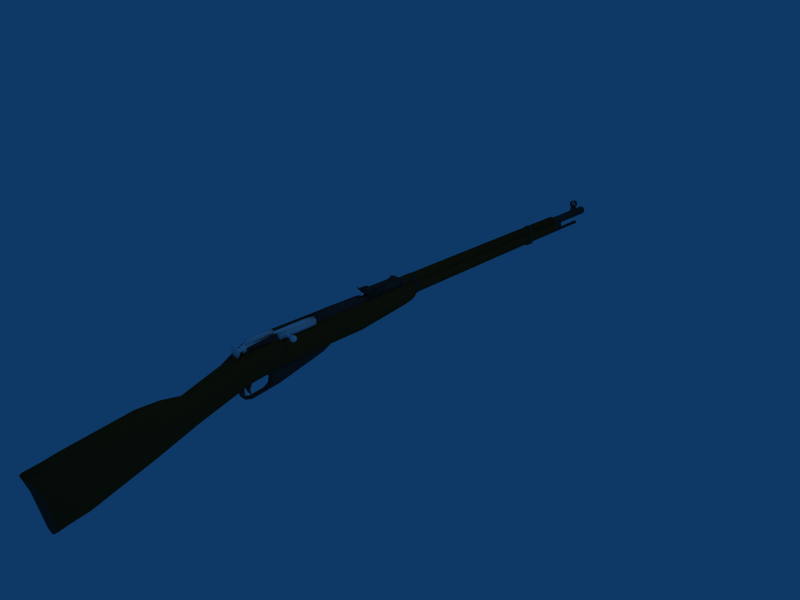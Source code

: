# Source: mosin9130.blend  (saved by Blender 2.49.2; exported with 4.5.12 LTS)
import bpy
from mathutils import Matrix  # noqa: F401  (used for matrix-valued properties, if any)

bpy.ops.wm.read_factory_settings(use_empty=True)
scene = bpy.context.scene
scene.name = 'Scene'

# ---- collections
col_collection_1 = bpy.data.collections.new('Collection 1'); scene.collection.children.link(col_collection_1)

# ---- materials (node trees are filled in below, after node groups)
mat_material = bpy.data.materials.new('Material')
mat_material.alpha_threshold = 0.0
mat_material.roughness = 0.5
mat_material.line_color = (0.0, 0.0, 0.0, 1.0)
mat_material_001 = bpy.data.materials.new('Material.001')
mat_material_001.alpha_threshold = 0.0
mat_material_001.diffuse_color = (0.2117, 0.2048, 0.2048, 1.0)
mat_material_001.roughness = 0.5
mat_material_001.line_color = (0.0, 0.0, 0.0, 1.0)
mat_material_002 = bpy.data.materials.new('Material.002')
mat_material_002.alpha_threshold = 0.0
mat_material_002.diffuse_color = (0.9561, 0.9561, 0.9561, 1.0)
mat_material_002.roughness = 0.5
mat_material_002.line_color = (0.0, 0.0, 0.0, 1.0)
mat_material_003 = bpy.data.materials.new('Material.003')
mat_material_003.alpha_threshold = 0.0
mat_material_003.diffuse_color = (0.3262, 0.1993, 0.08733, 1.0)
mat_material_003.roughness = 0.5
mat_material_003.line_color = (0.0, 0.0, 0.0, 1.0)

# ---- material node trees

# ---- world
world_world = bpy.data.worlds.new('World'); scene.world = world_world
world_world.color = (0.05656, 0.2208, 0.4)
world_world.use_sun_shadow = False
world_world.sun_shadow_jitter_overblur = 0.0
world_world.cycles.sampling_method = 'MANUAL'
world_world.cycles.sample_map_resolution = 256

# ---- cameras
cam_camera = bpy.data.cameras.new('Camera')
cam_camera.passepartout_alpha = 0.2
cam_camera.clip_end = 100.0
cam_camera.lens = 35.0
cam_camera.ortho_scale = 7.314
cam_camera.show_passepartout = False
cam_camera.show_safe_areas = True
cam_camera.dof.focus_distance = 0.0
cam_camera.dof.aperture_fstop = 128.0

# ---- lights
light_spot = bpy.data.lights.new('Spot', 'POINT')
light_spot.transmission_factor = 0.0
light_spot.cutoff_distance = 30.0
light_spot.energy = 100.0
light_spot.shadow_buffer_clip_start = 1.001
light_spot.shadow_soft_size = 1.0
light_spot.shadow_maximum_resolution = 0.006
light_spot.use_absolute_resolution = True
light_spot.cycles.use_multiple_importance_sampling = False

# ---- meshes
me_cube = bpy.data.meshes.new('Cube')
me_cube.from_pydata([(-0.07252, -4.568, 0.1425), (-0.07252, -4.425, -0.679), (-0.07252, -4.866, -0.7456), (-0.07252, -5.0, 0.06529), (0.07252, -4.568, 0.1425), (0.07252, -4.425, -0.679), (0.07252, -4.866, -0.7456), (0.07252, -5.0, 0.06529), (0.1166, -4.949, 0.05491), (0.1166, -4.816, -0.7088), (0.1166, -4.425, -0.6254), (0.1166, -4.568, 0.0978), (-0.1166, -4.949, 0.05491), (-0.1166, -4.816, -0.7088), (-0.1166, -4.425, -0.6254), (-0.1166, -4.568, 0.0978), (-0.1036, -4.931, -0.2076), (0.1036, -4.931, -0.2076), (0.1666, -4.88, -0.2039), (0.1666, -4.525, -0.1192), (-0.1666, -4.88, -0.2039), (-0.1666, -4.525, -0.1192), (-0.1036, -4.896, -0.4799), (0.1036, -4.896, -0.4799), (0.1666, -4.845, -0.4564), (0.1666, -4.465, -0.4229), (-0.1666, -4.845, -0.4564), (-0.1666, -4.465, -0.4229), (-0.1666, -3.595, -0.2029), (0.1666, -3.595, -0.2029), (-0.1666, -3.639, 0.04468), (0.1666, -3.639, 0.04468), (-0.1166, -3.67, 0.2216), (-0.1166, -3.566, -0.368), (0.1166, -3.67, 0.2216), (0.1166, -3.566, -0.368), (0.07252, -3.569, -0.4111), (0.07252, -3.668, 0.2574), (-0.07252, -3.569, -0.4111), (-0.07252, -3.668, 0.2574), (-0.06527, -3.062, 0.1785), (-0.06527, -2.964, -0.1961), (0.06527, -3.062, 0.1785), (0.06527, -2.964, -0.1961), (0.105, -2.961, -0.172), (0.105, -3.065, 0.1584), (-0.105, -2.961, -0.172), (-0.105, -3.065, 0.1584), (0.1499, -3.034, 0.05928), (-0.1499, -3.034, 0.05928), (0.1499, -2.99, -0.07947), (-0.1499, -2.99, -0.07947), (-0.06868, -3.248, -0.2972), (0.06868, -3.248, -0.2972), (0.06868, -3.351, 0.2432), (-0.06868, -3.351, 0.2432), (0.1104, -3.354, 0.2156), (0.1104, -3.245, -0.2641), (-0.1104, -3.354, 0.2156), (-0.1104, -3.245, -0.2641), (0.1578, -3.318, 0.05242), (-0.1578, -3.318, 0.05242), (0.1578, -3.275, -0.1375), (-0.1578, -3.275, -0.1375), (-0.1499, -2.411, 0.0952), (0.1499, -2.411, 0.0952), (-0.1499, -2.455, 0.2399), (0.1499, -2.455, 0.2399), (-0.105, -2.486, 0.3433), (-0.105, -2.382, -0.001292), (0.105, -2.486, 0.3433), (0.105, -2.382, -0.001292), (0.06527, -2.385, -0.02646), (0.06527, -2.483, 0.3643), (-0.06527, -2.385, -0.02646), (-0.06527, -2.483, 0.3643), (-0.06527, -2.216, 0.4507), (-0.06527, -2.197, 0.02166), (0.06527, -2.216, 0.4507), (0.06527, -2.197, 0.02166), (0.105, -2.189, 0.0499), (0.105, -2.222, 0.4909), (-0.105, -2.189, 0.0499), (-0.105, -2.222, 0.4909), (0.1499, -2.212, 0.3441), (-0.1499, -2.212, 0.3441), (0.1499, -2.198, 0.1676), (-0.1499, -2.198, 0.1676), (-0.1499, -1.75, 0.2052), (0.1499, -1.75, 0.2052), (-0.1499, -1.764, 0.3649), (0.1499, -1.764, 0.3649), (-0.105, -1.774, 0.4997), (-0.105, -1.741, 0.09874), (0.105, -1.774, 0.4997), (0.105, -1.741, 0.09874), (0.06527, -1.749, 0.07319), (0.06527, -1.768, 0.5003), (-0.06527, -1.749, 0.07319), (-0.06527, -1.768, 0.5003), (-0.06527, -1.745, 0.4996), (-0.06527, -1.726, 0.07415), (0.06527, -1.745, 0.4563), (0.06527, -1.726, 0.07415), (0.105, -1.718, 0.0997), (0.105, -1.752, 0.4351), (-0.105, -1.718, 0.0997), (-0.105, -1.752, 0.4965), (0.1499, -1.742, 0.3659), (-0.1499, -1.742, 0.3659), (0.1499, -1.728, 0.2062), (-0.1499, -1.728, 0.2062), (-0.1499, -1.099, 0.22), (0.1499, -1.099, 0.22), (-0.1499, -1.113, 0.3755), (0.1499, -1.113, 0.3755), (-0.105, -1.123, 0.5042), (-0.105, -1.09, 0.1164), (0.105, -1.123, 0.4428), (0.105, -1.09, 0.1164), (0.06527, -1.098, 0.09151), (0.06527, -1.117, 0.4635), (-0.06527, -1.098, 0.09151), (-0.06527, -1.117, 0.5068), (-0.06527, -1.1, 0.5053), (-0.06527, -1.081, 0.09226), (0.06527, -1.1, 0.5053), (0.06527, -1.081, 0.09226), (0.105, -1.073, 0.1171), (0.105, -1.106, 0.5053), (-0.105, -1.073, 0.1171), (-0.105, -1.106, 0.5053), (0.1499, -1.096, 0.3762), (-0.1499, -1.096, 0.3762), (0.1499, -1.082, 0.2208), (-0.1499, -1.082, 0.2208), (-0.1499, -0.3705, 0.2207), (0.1499, -0.3705, 0.2207), (-0.1499, -0.3844, 0.3762), (0.1499, -0.3844, 0.3762), (-0.105, -0.3944, 0.5053), (-0.105, -0.3612, 0.1171), (0.105, -0.3944, 0.5053), (0.105, -0.3612, 0.1171), (0.06527, -0.3691, 0.09223), (0.06527, -0.3878, 0.5052), (-0.06527, -0.3691, 0.09223), (-0.06527, -0.3878, 0.5052), (-0.06527, 0.4445, 0.503), (-0.06527, 0.4633, 0.2015), (0.06527, 0.4445, 0.503), (0.06527, 0.4633, 0.2015), (0.105, 0.4712, 0.2197), (0.105, 0.4379, 0.4879), (-0.105, 0.4712, 0.2197), (-0.105, 0.4379, 0.4879), (0.1499, 0.4479, 0.4088), (-0.1499, 0.4479, 0.4088), (0.1499, 0.4619, 0.2954), (-0.1499, 0.4619, 0.2954), (-0.1499, 0.581, 0.3129), (0.1499, 0.581, 0.3129), (-0.1499, 0.567, 0.4175), (0.1499, 0.567, 0.4175), (-0.105, 0.5571, 0.4904), (-0.105, 0.5903, 0.2431), (0.105, 0.5571, 0.4904), (0.105, 0.5903, 0.2431), (0.06527, 0.5824, 0.2263), (0.06527, 0.5636, 0.5044), (-0.06527, 0.5824, 0.2263), (-0.06527, 0.5636, 0.5044), (-0.05221, 0.6839, 0.5027), (-0.05221, 0.6749, 0.2448), (0.05222, 0.6839, 0.5027), (0.05222, 0.6749, 0.2448), (0.08397, 0.6844, 0.2595), (0.08397, 0.676, 0.4904), (-0.08397, 0.6844, 0.2595), (-0.08397, 0.676, 0.4904), (0.12, 0.6787, 0.4223), (-0.12, 0.6787, 0.4223), (0.12, 0.6821, 0.3246), (-0.12, 0.6821, 0.3246), (-0.08637, 0.7721, 0.348), (0.08637, 0.7721, 0.348), (-0.08637, 0.7687, 0.4317), (0.08637, 0.7687, 0.4317), (-0.06046, 0.766, 0.4901), (-0.06046, 0.7744, 0.3057), (0.06046, 0.766, 0.4901), (0.06046, 0.7744, 0.3057), (0.0376, 0.7649, 0.2957), (0.0376, 0.7739, 0.5006), (-0.03759, 0.7649, 0.2957), (-0.03759, 0.7739, 0.5006), (-0.03759, 4.124, 0.4946), (-0.03759, 4.103, 0.3228), (0.0376, 4.124, 0.4946), (0.0376, 4.103, 0.3228), (0.06046, 4.113, 0.3331), (0.06046, 4.116, 0.486), (-0.06045, 4.113, 0.3331), (-0.06045, 4.116, 0.486), (0.08637, 4.119, 0.4378), (-0.08636, 4.119, 0.4378), (-0.0537, 4.118, 0.3564), (0.05371, 4.118, 0.3564), (0.08637, 4.122, 0.3614), (-0.08636, 4.122, 0.3614), (-0.06909, 4.292, 0.3852), (0.0691, 4.292, 0.3852), (0.04297, 4.292, 0.3647), (-0.04296, 4.292, 0.3647), (-0.06909, 4.293, 0.4388), (0.0691, 4.293, 0.4388), (0.04297, 4.296, 0.4417), (-0.04296, 4.296, 0.4417), (-0.04836, 4.291, 0.4869), (0.04837, 4.291, 0.4869), (0.03008, 4.299, 0.4955), (-0.03007, 4.299, 0.4955), (-0.0791, 0.6911, 0.327), (-0.04631, 0.6934, 0.2983), (-0.09328, 0.6877, 0.4233), (0.04631, 0.6934, 0.2983), (0.07911, 0.6911, 0.327), (0.09328, 0.6877, 0.4233), (-0.06529, 0.685, 0.4904), (0.06529, 0.685, 0.4904), (-0.0406, 0.6839, 0.3024), (-0.0406, 0.6929, 0.5024), (0.0406, 0.6839, 0.3024), (0.0406, 0.6929, 0.5024), (-0.03194, 4.091, 0.4447), (0.03194, 4.091, 0.4447), (0.06388, 4.091, 0.5), (0.03194, 4.091, 0.5553), (-0.03194, 4.091, 0.5553), (-0.06388, 4.091, 0.5), (-0.03194, 4.678, 0.4447), (0.03194, 4.678, 0.4447), (0.06388, 4.678, 0.5), (0.03194, 4.678, 0.5553), (-0.03194, 4.678, 0.5553), (-0.06388, 4.678, 0.5), (-0.06388, 4.751, 0.5), (-0.03194, 4.751, 0.5553), (0.03194, 4.751, 0.5553), (0.06388, 4.751, 0.5), (0.03194, 4.751, 0.4447), (-0.03194, 4.751, 0.4447), (-0.03194, 4.984, 0.4447), (0.03194, 4.984, 0.4447), (0.06388, 4.984, 0.5), (0.03194, 4.984, 0.5553), (-0.03194, 4.984, 0.5553), (-0.06388, 4.984, 0.5), (4.063e-09, 4.984, 0.5), (-0.02314, 0.7315, 0.3159), (-0.01157, 0.7315, 0.2958), (0.01157, 0.7315, 0.2958), (0.02314, 0.7315, 0.3159), (0.01157, 0.7315, 0.3359), (-0.01157, 0.7315, 0.3359), (-0.02314, 4.746, 0.3159), (-0.01157, 4.746, 0.2958), (0.01157, 4.746, 0.2958), (0.02314, 4.746, 0.3159), (0.01157, 4.746, 0.3359), (-0.01157, 4.746, 0.3359), (-0.01381, 4.75, 0.3398), (0.01381, 4.75, 0.3398), (0.02762, 4.75, 0.3159), (0.01381, 4.75, 0.2919), (-0.01381, 4.75, 0.2919), (-0.02762, 4.75, 0.3159), (-0.02762, 4.81, 0.3159), (-0.01381, 4.81, 0.2919), (0.01381, 4.81, 0.2919), (0.02762, 4.81, 0.3159), (0.01381, 4.81, 0.3398), (-0.01381, 4.81, 0.3398), (2.896e-09, 4.81, 0.3159), (-0.07111, 0.4441, 0.4983), (-0.03555, 0.4441, 0.4709), (0.03555, 0.4441, 0.4709), (0.07111, 0.4441, 0.4983), (0.03555, 0.4441, 0.6035), (-0.03555, 0.4441, 0.6035), (-0.07111, 0.6755, 0.4983), (-0.03555, 0.6755, 0.4709), (0.03555, 0.6755, 0.4709), (0.07111, 0.6755, 0.4983), (0.03555, 0.6755, 0.6035), (-0.03555, 0.6755, 0.6035), (4.3e-08, 0.4441, 0.4983), (-0.03555, 0.6822, 0.5965), (0.03555, 0.6822, 0.5965), (0.07111, 0.685, 0.4962), (0.03555, 0.685, 0.4715), (-0.03555, 0.685, 0.4715), (-0.07111, 0.685, 0.4962), (-0.07111, 4.114, 0.4962), (-0.03555, 4.114, 0.4715), (0.03555, 4.114, 0.4715), (0.07111, 4.114, 0.4962), (0.03555, 4.109, 0.5864), (-0.03555, 4.109, 0.5864), (4.3e-08, 4.114, 0.4962), (-0.03555, 0.5632, 0.4709), (-0.07111, 0.5632, 0.4983), (0.03555, 0.5632, 0.4709), (0.07111, 0.5632, 0.4983), (0.03555, 0.5632, 0.6035), (-0.03555, 0.5632, 0.6035), (-0.03326, -0.9873, 0.1185), (-0.03326, -1.003, -0.00229), (-0.03326, -1.758, -0.1817), (-0.03326, -1.811, 0.1185), (0.03326, -0.9873, 0.1185), (0.03326, -1.003, -0.00229), (0.03326, -1.758, -0.1817), (0.03326, -1.811, 0.1185), (-0.03326, -0.8138, 0.1185), (-0.03326, -0.8116, 0.09615), (0.03326, -0.8138, 0.1185), (0.03326, -0.8116, 0.09615), (0.03326, -1.941, 0.09907), (0.03326, -1.891, -0.1952), (-0.03326, -1.941, 0.09907), (-0.03326, -1.891, -0.1952), (-0.03326, -0.9951, 0.05689), (-0.03326, -1.784, -0.03461), (0.03326, -0.9951, 0.05689), (0.03326, -1.784, -0.03461), (-0.03326, -0.8127, 0.1071), (0.03326, -0.8127, 0.1071), (0.03326, -1.861, -0.0481), (-0.03326, -1.861, -0.0481), (-0.03326, -0.9987, 0.02908), (-0.03326, -1.772, -0.1037), (0.03326, -0.9987, 0.02908), (0.03326, -1.772, -0.1037), (-0.03326, -0.8122, 0.102), (0.03326, -0.8122, 0.102), (0.03326, -1.885, -0.1397), (-0.03326, -1.885, -0.1397), (-0.03326, -1.957, -0.1864), (0.03326, -1.957, -0.1864), (-0.03326, -1.956, -0.2052), (0.03326, -1.956, -0.2052), (0.03326, -2.182, -0.2296), (-0.03326, -2.182, -0.2296), (0.03326, -2.178, -0.2111), (-0.03326, -2.178, -0.2111), (-0.03326, -2.256, -0.184), (0.03326, -2.256, -0.184), (-0.03326, -2.282, -0.1953), (0.03326, -2.282, -0.1953), (0.03326, -2.316, -0.1531), (-0.03326, -2.316, -0.1531), (0.03326, -2.278, -0.1441), (-0.03326, -2.278, -0.1441), (-0.03326, -2.281, -0.04837), (0.03326, -2.281, -0.04837), (-0.03326, -2.333, -0.05167), (0.03326, -2.333, -0.05167), (0.03326, -2.4, 0.05108), (-0.03326, -2.4, 0.05108), (0.03326, -2.227, 0.05437), (-0.03326, -2.227, 0.05437), (0.02322, -2.216, -0.04129), (0.02322, -2.178, 0.04948), (0.02322, -2.068, 0.05839), (0.02322, -2.161, -0.02591), (-0.02322, -2.216, -0.04129), (-0.02322, -2.178, 0.04948), (-0.02322, -2.068, 0.05839), (-0.02322, -2.161, -0.02591), (-0.02322, -2.191, -0.08802), (-0.02322, -2.22, -0.09581), (0.02322, -2.191, -0.08802), (0.02322, -2.22, -0.09581), (0.02322, -2.188, -0.1601), (0.02322, -2.175, -0.1576), (-0.02322, -2.188, -0.1601), (-0.02322, -2.175, -0.1576), (-0.07033, -1.099, 0.5726), (-0.09946, -1.099, 0.4619), (0.09946, -1.099, 0.4619), (0.07033, -1.099, 0.5726), (-1.639e-07, -1.099, 0.609), (-0.07033, -0.7132, 0.5726), (-0.09946, -0.7132, 0.4619), (0.09946, -0.7132, 0.4619), (0.07033, -0.7132, 0.5726), (-2.706e-07, -0.7132, 0.609), (-1.699e-07, -1.099, 0.4619), (-1.758e-07, -0.7132, 0.4619), (-1.763e-07, -0.7013, 0.4641), (-2.677e-07, -0.7013, 0.6059), (0.06777, -0.7013, 0.5708), (0.09584, -0.7013, 0.4641), (-0.09584, -0.7013, 0.4641), (-0.06777, -0.7013, 0.5708), (-0.06777, -0.3171, 0.5659), (-0.09584, -0.3171, 0.4593), (0.09584, -0.3171, 0.4593), (0.06777, -0.3171, 0.5659), (-2.677e-07, -0.3171, 0.601), (-1.763e-07, -0.3171, 0.4593), (-1.812e-07, -0.2479, 0.4824), (-2.368e-07, -0.2479, 0.5687), (0.04126, -0.2479, 0.5474), (0.05836, -0.2479, 0.4824), (-0.05836, -0.2479, 0.4824), (-0.04126, -0.2479, 0.5474), (-0.04126, 0.5221, 0.5474), (-0.05836, 0.5221, 0.4824), (0.05836, 0.5221, 0.4824), (0.04126, 0.5221, 0.5474), (-2.368e-07, 0.5221, 0.5687), (-0.0501, 0.6897, 0.5914), (-0.09909, 0.6897, 0.4379), (-0.08724, 0.6897, 0.3145), (1.565e-07, 0.6897, 0.2634), (0.08724, 0.6897, 0.3145), (0.09909, 0.6897, 0.4379), (0.0501, 0.6897, 0.5914), (1.706e-07, 0.6897, 0.6125), (-0.0501, 0.7455, 0.5914), (-0.09909, 0.7455, 0.4379), (-0.08724, 0.7455, 0.3145), (1.284e-07, 0.7455, 0.2634), (0.08724, 0.7455, 0.3145), (0.09909, 0.7455, 0.4379), (0.0501, 0.7455, 0.5914), (4.404e-08, 0.7455, 0.6125), (1.565e-07, 0.6897, 0.4379), (1.495e-07, 0.7455, 0.4379), (1.495e-07, 3.466, 0.4379), (1.565e-07, 3.411, 0.4379), (4.404e-08, 3.466, 0.6125), (0.0501, 3.466, 0.5914), (0.09909, 3.466, 0.4379), (0.08724, 3.466, 0.3145), (1.284e-07, 3.466, 0.2634), (-0.08724, 3.466, 0.3145), (-0.09909, 3.466, 0.4379), (-0.0501, 3.466, 0.5914), (1.706e-07, 3.411, 0.6125), (0.0501, 3.411, 0.5914), (0.09909, 3.411, 0.4379), (0.08724, 3.411, 0.3145), (1.565e-07, 3.411, 0.2634), (-0.08724, 3.411, 0.3145), (-0.09909, 3.411, 0.4379), (-0.0501, 3.411, 0.5914), (0.02555, 4.751, 0.6354), (-0.02555, 4.751, 0.6354), (-0.02555, 4.678, 0.6354), (0.02555, 4.678, 0.6354), (-0.05937, 0.4234, 0.6406), (-0.05937, 0.4268, 0.4743), (-0.05937, 0.3657, 0.4743), (-0.05937, 0.3657, 0.6686), (0.05937, 0.4234, 0.6406), (0.05937, 0.4268, 0.4743), (0.05937, 0.3657, 0.4743), (0.05937, 0.3657, 0.6686), (0.05937, 0.2971, 0.6364), (0.05937, 0.3242, 0.4743), (-0.05937, 0.2971, 0.6364), (-0.05937, 0.3242, 0.4743), (-0.05937, -0.1722, 0.4795), (-0.05937, -0.1705, 0.5942), (0.05937, -0.1722, 0.4795), (0.05937, -0.1705, 0.5942), (0.03797, -0.2057, 0.6164), (0.03797, -0.2036, 0.6494), (0.03797, 0.3711, 0.6443), (0.03797, 0.3704, 0.6124), (-0.03797, -0.2057, 0.6164), (-0.03797, -0.2036, 0.6494), (-0.03797, 0.3711, 0.6443), (-0.03797, 0.3704, 0.6124), (-0.0695, -0.1128, 0.6598), (-0.0695, -0.1128, 0.6001), (-0.0695, -0.2215, 0.6023), (-0.0695, -0.2215, 0.6637), (0.0695, -0.1128, 0.6598), (0.0695, -0.1128, 0.6001), (0.0695, -0.2215, 0.6023), (0.0695, -0.2215, 0.6637), (0.06749, -0.284, 0.6944), (0.06749, -0.2857, 0.6877), (0.06749, -0.2149, 0.6152), (0.06749, -0.2029, 0.644), (-0.06749, -0.284, 0.6944), (-0.06749, -0.2857, 0.6877), (-0.06749, -0.2149, 0.6152), (-0.06749, -0.2029, 0.644), (0.06749, -0.2469, 0.6619), (0.06749, -0.254, 0.6434), (-0.06749, -0.2469, 0.6619), (-0.06749, -0.254, 0.6434), (-1.256e-11, -0.274, 0.684), (-1.256e-11, -0.278, 0.6786), (-1.256e-11, -0.2029, 0.644), (-1.256e-11, -0.2149, 0.6152), (-1.256e-11, -0.2469, 0.6619), (-1.256e-11, -0.254, 0.6434), (0.01012, -0.284, 0.6944), (0.01012, -0.2857, 0.6877), (0.01012, -0.2029, 0.644), (0.01012, -0.2149, 0.6152), (0.01012, -0.2469, 0.6619), (0.01012, -0.254, 0.6434), (-0.01012, -0.284, 0.6944), (-0.01012, -0.2857, 0.6877), (-0.01012, -0.2029, 0.644), (-0.01012, -0.2149, 0.6152), (-0.01012, -0.2469, 0.6619), (-0.01012, -0.254, 0.6434), (-0.08081, -0.1375, 0.6292), (-0.08081, -0.1511, 0.6058), (-0.08081, -0.1782, 0.6058), (-0.08081, -0.1917, 0.6292), (-0.08081, -0.1782, 0.6527), (-0.08081, -0.1511, 0.6527), (0.08081, -0.1375, 0.6292), (0.08081, -0.1511, 0.6058), (0.08081, -0.1782, 0.6058), (0.08081, -0.1917, 0.6292), (0.08081, -0.1782, 0.6527), (0.08081, -0.1511, 0.6527), (-0.08081, -0.1646, 0.6292), (0.08081, -0.1646, 0.6292), (-0.04, 4.682, 0.7205), (-0.05657, 4.682, 0.6805), (-0.04, 4.682, 0.6405), (4.006e-07, 4.682, 0.6239), (0.04, 4.682, 0.6405), (0.05658, 4.682, 0.6805), (0.04, 4.682, 0.7205), (4.006e-07, 4.682, 0.7371), (-0.04, 4.747, 0.7205), (-0.05657, 4.747, 0.6805), (-0.04, 4.747, 0.6405), (3.737e-07, 4.747, 0.6239), (0.04, 4.747, 0.6405), (0.05658, 4.747, 0.6805), (0.04, 4.747, 0.7205), (3.467e-07, 4.747, 0.7371), (3.522e-07, 4.743, 0.7303), (0.0352, 4.743, 0.7157), (0.04979, 4.743, 0.6805), (0.0352, 4.743, 0.6453), (3.76e-07, 4.743, 0.6307), (-0.0352, 4.743, 0.6453), (-0.04979, 4.743, 0.6805), (-0.0352, 4.743, 0.7157), (3.997e-07, 4.686, 0.7303), (0.0352, 4.686, 0.7157), (0.04979, 4.686, 0.6805), (0.0352, 4.686, 0.6453), (3.997e-07, 4.686, 0.6307), (-0.0352, 4.686, 0.6453), (-0.04979, 4.686, 0.6805), (-0.0352, 4.686, 0.7157), (-0.00351, 4.716, 0.6949), (-0.005328, 4.716, 0.592), (-0.005328, 4.7, 0.592), (-0.00351, 4.7, 0.6949), (0.00351, 4.716, 0.6949), (0.005328, 4.716, 0.592), (0.005328, 4.7, 0.592), (0.00351, 4.7, 0.6949), (0.07033, -1.743, 0.5807), (0.09946, -1.743, 0.3789), (-0.09946, -1.743, 0.3789), (-0.07033, -1.743, 0.5807), (-0.05626, -1.743, 0.5668), (-0.07956, -1.743, 0.4066), (0.07956, -1.743, 0.4066), (0.05626, -1.743, 0.5668), (0.05626, -1.837, 0.5723), (0.07956, -1.837, 0.4837), (-0.07956, -1.837, 0.4837), (-0.05626, -1.837, 0.5723), (-0.07033, -1.837, 0.5797), (-0.09946, -1.837, 0.469), (0.09946, -1.837, 0.469), (0.07033, -1.837, 0.5797), (0.07033, -2.194, 0.5399), (0.09946, -2.194, 0.469), (-0.09946, -2.194, 0.469), (-0.07033, -2.194, 0.5399), (-0.05626, -2.194, 0.5325), (-0.07956, -2.194, 0.4837), (0.07956, -2.194, 0.4837), (0.05626, -2.194, 0.5325), (-0.09992, -1.069, 0.4066), (-0.06151, -1.069, 0.5668), (-0.06985, -1.069, 0.5719), (-0.1198, -1.069, 0.3789), (-0.1163, -1.207, 0.3789), (-0.09636, -1.207, 0.4066), (-0.06059, -1.207, 0.5668), (-0.06993, -1.207, 0.5734), (0.000239, -1.155, 0.6092), (0.009581, -1.155, 0.6026), (0.0003225, -1.068, 0.6077), (0.008663, -1.068, 0.6026), (-0.06082, -2.33, 0.566), (-0.08601, -2.33, 0.5051), (-0.06082, -2.33, 0.4443), (-8.856e-08, -2.33, 0.4191), (0.06082, -2.33, 0.4443), (0.08601, -2.33, 0.5051), (0.06082, -2.33, 0.566), (-7.831e-08, -2.33, 0.5912), (-0.06082, -2.315, 0.566), (-0.08601, -2.315, 0.5051), (-0.06082, -2.315, 0.4443), (-1.091e-07, -2.315, 0.4191), (0.06082, -2.315, 0.4443), (0.08601, -2.315, 0.5051), (0.06082, -2.315, 0.566), (-1.706e-07, -2.315, 0.5912), (-8.591e-08, -2.34, 0.5051), (-8.226e-08, -2.34, 0.5357), (0.02163, -2.34, 0.5268), (0.0306, -2.34, 0.5051), (0.02163, -2.34, 0.4835), (-8.591e-08, -2.34, 0.4745), (-0.02163, -2.34, 0.4835), (-0.0306, -2.34, 0.5051), (-0.02163, -2.34, 0.5268), (-1.428e-07, -2.304, 0.5511), (0.0325, -2.304, 0.5376), (0.04596, -2.304, 0.5051), (0.0325, -2.304, 0.4726), (-1.099e-07, -2.304, 0.4592), (-0.0325, -2.304, 0.4726), (-0.04596, -2.304, 0.5051), (-0.0325, -2.304, 0.5376), (-0.02264, -2.244, 0.5278), (-0.03202, -2.244, 0.5051), (-0.02264, -2.244, 0.4825), (-1.104e-07, -2.244, 0.4731), (0.02264, -2.244, 0.4825), (0.03202, -2.244, 0.5051), (0.02264, -2.244, 0.5278), (-1.333e-07, -2.244, 0.5372), (-1.543e-07, -2.189, 0.5745), (0.04505, -2.189, 0.5542), (0.06372, -2.228, 0.5051), (0.04505, -2.228, 0.4561), (-1.087e-07, -2.228, 0.4358), (-0.04505, -2.228, 0.4561), (-0.06372, -2.228, 0.5051), (-0.04505, -2.189, 0.5542), (-0.04505, -1.058, 0.5542), (-0.06372, -1.058, 0.5051), (-0.04505, -1.058, 0.4561), (-1.087e-07, -1.058, 0.4358), (0.04505, -1.058, 0.4561), (0.06372, -1.058, 0.5051), (0.04505, -1.058, 0.5542), (-1.543e-07, -1.058, 0.5745), (-9.351e-08, -1.058, 0.5051), (0.03594, -2.188, 0.5526), (0.03594, -2.187, 0.5738), (0.03594, -2.127, 0.6117), (0.03594, -2.127, 0.5526), (-0.03594, -2.188, 0.5526), (-0.03594, -2.187, 0.5738), (-0.03594, -2.127, 0.6117), (-0.03594, -2.127, 0.5526), (-0.03594, -1.765, 0.5526), (-0.03594, -1.765, 0.6117), (0.03594, -1.765, 0.5526), (0.03594, -1.765, 0.6117), (0.009508, -1.118, 0.5628), (0.009508, -1.118, 0.4752), (0.009508, -1.736, 0.4752), (0.009508, -1.736, 0.5628), (0.09585, -1.134, 0.5564), (0.09585, -1.134, 0.4815), (0.09585, -1.72, 0.4815), (0.09585, -1.72, 0.5564), (0.07365, -1.584, 0.5188), (0.07365, -1.601, 0.4888), (0.07365, -1.636, 0.4888), (0.07365, -1.653, 0.5188), (0.07365, -1.636, 0.5489), (0.07365, -1.601, 0.5489), (0.2162, -1.598, 0.5188), (0.2162, -1.608, 0.5015), (0.2162, -1.628, 0.5015), (0.2162, -1.638, 0.5188), (0.2162, -1.628, 0.5361), (0.2162, -1.608, 0.5361), (0.2416, -1.668, 0.5188), (0.2666, -1.662, 0.5188), (0.2848, -1.644, 0.5188), (0.2915, -1.619, 0.5188), (0.2848, -1.594, 0.5188), (0.2666, -1.576, 0.5188), (0.2593, -1.576, 0.5364), (0.2722, -1.594, 0.5493), (0.2769, -1.619, 0.554), (0.2722, -1.644, 0.5493), (0.2593, -1.662, 0.5364), (0.2416, -1.662, 0.5437), (0.2416, -1.644, 0.562), (0.2416, -1.619, 0.5686), (0.2416, -1.594, 0.562), (0.2416, -1.576, 0.5437), (0.2416, -1.569, 0.5188), (0.224, -1.576, 0.5364), (0.2111, -1.594, 0.5493), (0.2064, -1.619, 0.554), (0.2111, -1.644, 0.5493), (0.224, -1.662, 0.5364), (0.2167, -1.662, 0.5188), (0.1985, -1.644, 0.5188), (0.1918, -1.619, 0.5188), (0.1985, -1.594, 0.5188), (0.2167, -1.576, 0.5188), (0.224, -1.576, 0.5012), (0.2111, -1.594, 0.4883), (0.2064, -1.619, 0.4836), (0.2111, -1.644, 0.4883), (0.224, -1.662, 0.5012), (0.2416, -1.662, 0.4939), (0.2416, -1.644, 0.4757), (0.2416, -1.619, 0.469), (0.2416, -1.594, 0.4757), (0.2416, -1.576, 0.4939), (0.2593, -1.576, 0.5012), (0.2722, -1.594, 0.4883), (0.2769, -1.619, 0.4836), (0.2722, -1.644, 0.4883), (0.2593, -1.662, 0.5012)], [], [(1, 5, 6, 2), (4, 0, 3, 7), (4, 7, 8, 11), (6, 5, 10, 9), (3, 0, 15, 12), (1, 2, 13, 14), (17, 7, 3, 16), (7, 17, 18, 8), (8, 18, 19, 11), (16, 3, 12, 20), (20, 12, 15, 21), (6, 23, 22, 2), (23, 17, 16, 22), (17, 23, 24, 18), (23, 6, 9, 24), (18, 24, 25, 19), (24, 9, 10, 25), (2, 22, 26, 13), (22, 16, 20, 26), (13, 26, 27, 14), (26, 20, 21, 27), (14, 27, 28, 33), (27, 21, 30, 28), (25, 10, 35, 29), (19, 25, 29, 31), (21, 15, 32, 30), (11, 19, 31, 34), (1, 14, 33, 38), (15, 0, 39, 32), (10, 5, 36, 35), (4, 11, 34, 37), (0, 4, 37, 39), (5, 1, 38, 36), (38, 52, 53, 36), (52, 41, 43, 53), (37, 54, 55, 39), (54, 42, 40, 55), (34, 56, 54, 37), (56, 45, 42, 54), (36, 53, 57, 35), (53, 43, 44, 57), (39, 55, 58, 32), (55, 40, 47, 58), (33, 59, 52, 38), (59, 46, 41, 52), (31, 60, 56, 34), (60, 48, 45, 56), (32, 58, 61, 30), (58, 47, 49, 61), (29, 62, 60, 31), (62, 50, 48, 60), (35, 57, 62, 29), (57, 44, 50, 62), (30, 61, 63, 28), (61, 49, 51, 63), (28, 63, 59, 33), (63, 51, 46, 59), (46, 51, 64, 69), (51, 49, 66, 64), (50, 44, 71, 65), (48, 50, 65, 67), (49, 47, 68, 66), (45, 48, 67, 70), (41, 46, 69, 74), (47, 40, 75, 68), (44, 43, 72, 71), (42, 45, 70, 73), (40, 42, 73, 75), (43, 41, 74, 72), (72, 74, 77, 79), (75, 73, 78, 76), (73, 70, 81, 78), (71, 72, 79, 80), (68, 75, 76, 83), (74, 69, 82, 77), (70, 67, 84, 81), (66, 68, 83, 85), (67, 65, 86, 84), (65, 71, 80, 86), (64, 66, 85, 87), (69, 64, 87, 82), (82, 87, 88, 93), (87, 85, 90, 88), (86, 80, 95, 89), (84, 86, 89, 91), (85, 83, 92, 90), (81, 84, 91, 94), (77, 82, 93, 98), (83, 76, 99, 92), (80, 79, 96, 95), (78, 81, 94, 97), (76, 78, 97, 99), (79, 77, 98, 96), (96, 98, 101, 103), (99, 97, 102, 100), (97, 94, 105, 102), (95, 96, 103, 104), (92, 99, 100, 107), (98, 93, 106, 101), (94, 91, 108, 105), (90, 92, 107, 109), (91, 89, 110, 108), (89, 95, 104, 110), (88, 90, 109, 111), (93, 88, 111, 106), (106, 111, 112, 117), (111, 109, 114, 112), (110, 104, 119, 113), (108, 110, 113, 115), (109, 107, 116, 114), (105, 108, 115, 118), (101, 106, 117, 122), (107, 100, 123, 116), (104, 103, 120, 119), (102, 105, 118, 121), (100, 102, 121, 123), (103, 101, 122, 120), (120, 122, 125, 127), (123, 121, 126, 124), (121, 118, 129, 126), (119, 120, 127, 128), (116, 123, 124, 131), (122, 117, 130, 125), (118, 115, 132, 129), (114, 116, 131, 133), (115, 113, 134, 132), (113, 119, 128, 134), (112, 114, 133, 135), (117, 112, 135, 130), (130, 135, 136, 141), (135, 133, 138, 136), (134, 128, 143, 137), (132, 134, 137, 139), (133, 131, 140, 138), (129, 132, 139, 142), (125, 130, 141, 146), (131, 124, 147, 140), (128, 127, 144, 143), (126, 129, 142, 145), (124, 126, 145, 147), (127, 125, 146, 144), (144, 146, 149, 151), (147, 145, 150, 148), (145, 142, 153, 150), (143, 144, 151, 152), (140, 147, 148, 155), (146, 141, 154, 149), (142, 139, 156, 153), (138, 140, 155, 157), (139, 137, 158, 156), (137, 143, 152, 158), (136, 138, 157, 159), (141, 136, 159, 154), (154, 159, 160, 165), (159, 157, 162, 160), (158, 152, 167, 161), (156, 158, 161, 163), (157, 155, 164, 162), (153, 156, 163, 166), (149, 154, 165, 170), (155, 148, 171, 164), (152, 151, 168, 167), (150, 153, 166, 169), (148, 150, 169, 171), (151, 149, 170, 168), (168, 170, 173, 175), (171, 169, 174, 172), (169, 166, 177, 174), (167, 168, 175, 176), (164, 171, 172, 179), (170, 165, 178, 173), (166, 163, 180, 177), (162, 164, 179, 181), (163, 161, 182, 180), (161, 167, 176, 182), (160, 162, 181, 183), (165, 160, 183, 178), (192, 194, 197, 199), (195, 193, 198, 196), (193, 190, 201, 198), (191, 192, 199, 200), (188, 195, 196, 203), (194, 189, 202, 197), (190, 187, 204, 201), (186, 188, 203, 205), (187, 185, 208, 204), (185, 191, 200, 208), (184, 186, 205, 209), (189, 184, 209, 202), (207, 199, 197, 206), (199, 207, 208, 200), (206, 197, 202, 209), (206, 209, 210, 213), (208, 207, 212, 211), (207, 206, 213, 212), (209, 205, 214, 210), (204, 208, 211, 215), (205, 203, 218, 214), (201, 204, 215, 219), (203, 196, 221, 218), (198, 201, 219, 220), (196, 198, 220, 221), (220, 216, 217, 221), (216, 220, 219, 215), (221, 217, 214, 218), (216, 212, 213, 217), (212, 216, 215, 211), (217, 213, 210, 214), (183, 222, 223, 178), (222, 184, 189, 223), (181, 224, 222, 183), (224, 186, 184, 222), (176, 225, 226, 182), (225, 191, 185, 226), (182, 226, 227, 180), (226, 185, 187, 227), (179, 228, 224, 181), (228, 188, 186, 224), (180, 227, 229, 177), (227, 187, 190, 229), (178, 223, 230, 173), (223, 189, 194, 230), (172, 231, 228, 179), (231, 195, 188, 228), (175, 232, 225, 176), (232, 192, 191, 225), (177, 229, 233, 174), (229, 190, 193, 233), (174, 233, 231, 172), (233, 193, 195, 231), (173, 230, 232, 175), (230, 194, 192, 232), (234, 240, 241, 235), (235, 241, 242, 236), (236, 242, 243, 237), (237, 243, 244, 238), (238, 244, 245, 239), (239, 245, 240, 234), (240, 245, 246, 251), (245, 244, 247, 246), (243, 242, 249, 248), (242, 241, 250, 249), (241, 240, 251, 250), (250, 251, 252, 253), (249, 250, 253, 254), (248, 249, 254, 255), (247, 248, 255, 256), (246, 247, 256, 257), (251, 246, 257, 252), (258, 253, 252), (258, 254, 253), (258, 255, 254), (258, 256, 255), (258, 257, 256), (258, 252, 257), (259, 265, 266, 260), (260, 266, 267, 261), (261, 267, 268, 262), (262, 268, 269, 263), (263, 269, 270, 264), (264, 270, 265, 259), (265, 270, 271, 276), (270, 269, 272, 271), (269, 268, 273, 272), (268, 267, 274, 273), (267, 266, 275, 274), (266, 265, 276, 275), (275, 276, 277, 278), (274, 275, 278, 279), (273, 274, 279, 280), (272, 273, 280, 281), (271, 272, 281, 282), (276, 271, 282, 277), (283, 278, 277), (283, 279, 278), (283, 280, 279), (283, 281, 280), (283, 282, 281), (283, 277, 282), (296, 284, 285), (296, 285, 286), (296, 286, 287), (296, 287, 288), (296, 288, 289), (296, 289, 284), (290, 295, 297, 302), (295, 294, 298, 297), (294, 293, 299, 298), (293, 292, 300, 299), (292, 291, 301, 300), (291, 290, 302, 301), (301, 302, 303, 304), (300, 301, 304, 305), (299, 300, 305, 306), (298, 299, 306, 307), (297, 298, 307, 308), (302, 297, 308, 303), (309, 304, 303), (309, 305, 304), (309, 306, 305), (309, 307, 306), (309, 308, 307), (309, 303, 308), (284, 311, 310, 285), (311, 290, 291, 310), (285, 310, 312, 286), (310, 291, 292, 312), (286, 312, 313, 287), (312, 292, 293, 313), (287, 313, 314, 288), (313, 293, 294, 314), (288, 314, 315, 289), (314, 294, 295, 315), (289, 315, 311, 284), (315, 295, 290, 311), (317, 321, 322, 318), (319, 323, 320, 316), (321, 317, 325, 327), (316, 320, 326, 324), (323, 319, 330, 328), (318, 322, 329, 331), (333, 319, 316, 332), (323, 335, 334, 320), (332, 316, 324, 336), (320, 334, 337, 326), (335, 323, 328, 338), (319, 333, 339, 330), (338, 328, 330, 339), (318, 341, 340, 317), (341, 333, 332, 340), (335, 343, 342, 334), (343, 322, 321, 342), (317, 340, 344, 325), (340, 332, 336, 344), (334, 342, 345, 337), (342, 321, 327, 345), (322, 343, 346, 329), (343, 335, 338, 346), (333, 341, 347, 339), (341, 318, 331, 347), (346, 338, 339, 347), (346, 347, 348, 349), (347, 331, 350, 348), (329, 346, 349, 351), (331, 329, 351, 350), (350, 351, 352, 353), (351, 349, 354, 352), (348, 350, 353, 355), (349, 348, 355, 354), (354, 355, 356, 357), (355, 353, 358, 356), (352, 354, 357, 359), (353, 352, 359, 358), (358, 359, 360, 361), (359, 357, 362, 360), (356, 358, 361, 363), (357, 356, 363, 362), (362, 363, 364, 365), (363, 361, 366, 364), (360, 362, 365, 367), (361, 360, 367, 366), (366, 367, 368, 369), (367, 365, 370, 368), (364, 366, 369, 371), (365, 364, 371, 370), (368, 370, 371, 369), (374, 373, 372, 375), (376, 377, 378, 379), (372, 373, 377, 376), (373, 374, 378, 377), (374, 375, 379, 378), (375, 382, 380, 379), (376, 381, 383, 372), (379, 380, 381, 376), (372, 383, 382, 375), (383, 384, 385, 382), (380, 387, 386, 381), (381, 386, 384, 383), (382, 385, 387, 380), (385, 384, 386, 387), (398, 388, 389), (398, 390, 391), (398, 391, 392), (398, 392, 388), (388, 393, 394, 389), (390, 395, 396, 391), (391, 396, 397, 392), (392, 397, 393, 388), (393, 397, 401, 405), (397, 396, 402, 401), (396, 395, 403, 402), (395, 399, 400, 403), (399, 394, 404, 400), (394, 393, 405, 404), (404, 405, 406, 407), (400, 404, 407, 411), (403, 400, 411, 408), (402, 403, 408, 409), (401, 402, 409, 410), (405, 401, 410, 406), (406, 410, 413, 417), (410, 409, 414, 413), (409, 408, 415, 414), (408, 411, 412, 415), (411, 407, 416, 412), (407, 406, 417, 416), (416, 417, 418, 419), (414, 415, 420, 421), (413, 414, 421, 422), (417, 413, 422, 418), (439, 423, 424), (440, 432, 431), (439, 424, 425), (440, 433, 432), (439, 425, 426), (440, 434, 433), (439, 426, 427), (440, 435, 434), (439, 427, 428), (440, 436, 435), (439, 428, 429), (440, 437, 436), (439, 429, 430), (440, 438, 437), (439, 430, 423), (440, 431, 438), (423, 431, 432, 424), (424, 432, 433, 425), (425, 433, 434, 426), (426, 434, 435, 427), (427, 435, 436, 428), (428, 436, 437, 429), (429, 437, 438, 430), (430, 438, 431, 423), (451, 443, 450, 458), (452, 444, 443, 451), (453, 445, 444, 452), (454, 446, 445, 453), (455, 447, 446, 454), (456, 448, 447, 455), (457, 449, 448, 456), (458, 450, 449, 457), (441, 450, 443), (442, 451, 458), (441, 443, 444), (442, 452, 451), (441, 444, 445), (442, 453, 452), (441, 445, 446), (442, 454, 453), (441, 446, 447), (442, 455, 454), (441, 447, 448), (442, 456, 455), (441, 448, 449), (442, 457, 456), (441, 449, 450), (442, 458, 457), (248, 247, 460, 459), (243, 248, 459, 462), (247, 244, 461, 460), (244, 243, 462, 461), (461, 462, 459, 460), (465, 466, 463, 464), (467, 470, 469, 468), (463, 467, 468, 464), (464, 468, 469, 465), (466, 470, 467, 463), (470, 466, 473, 471), (465, 469, 472, 474), (469, 470, 471, 472), (466, 465, 474, 473), (473, 474, 475, 476), (472, 471, 478, 477), (474, 472, 477, 475), (471, 473, 476, 478), (475, 477, 478, 476), (481, 480, 479, 482), (483, 484, 485, 486), (479, 480, 484, 483), (480, 481, 485, 484), (481, 482, 486, 485), (482, 479, 483, 486), (489, 490, 487, 488), (491, 494, 493, 492), (487, 491, 492, 488), (488, 492, 493, 489), (489, 493, 494, 490), (490, 494, 491, 487), (498, 503, 504, 497), (503, 495, 496, 504), (499, 505, 506, 500), (505, 502, 501, 506), (508, 514, 513, 507), (514, 496, 495, 513), (509, 515, 516, 510), (515, 498, 497, 516), (503, 517, 513, 495), (517, 511, 507, 513), (498, 515, 517, 503), (515, 509, 511, 517), (504, 518, 516, 497), (518, 512, 510, 516), (496, 514, 518, 504), (514, 508, 512, 518), (500, 520, 519, 499), (520, 508, 507, 519), (502, 521, 522, 501), (521, 509, 510, 522), (511, 523, 519, 507), (523, 505, 499, 519), (509, 521, 523, 511), (521, 502, 505, 523), (512, 524, 522, 510), (524, 506, 501, 522), (508, 520, 524, 512), (520, 500, 506, 524), (537, 525, 526), (538, 532, 531), (537, 526, 527), (538, 533, 532), (537, 527, 528), (538, 534, 533), (537, 528, 529), (538, 535, 534), (537, 529, 530), (538, 536, 535), (537, 530, 525), (538, 531, 536), (525, 531, 532, 526), (526, 532, 533, 527), (527, 533, 534, 528), (528, 534, 535, 529), (529, 535, 536, 530), (530, 536, 531, 525), (539, 547, 548, 540), (540, 548, 549, 541), (541, 549, 550, 542), (542, 550, 551, 543), (543, 551, 552, 544), (544, 552, 553, 545), (545, 553, 554, 546), (546, 554, 547, 539), (563, 570, 562, 555), (564, 563, 555, 556), (565, 564, 556, 557), (566, 565, 557, 558), (567, 566, 558, 559), (568, 567, 559, 560), (569, 568, 560, 561), (570, 569, 561, 562), (539, 570, 563, 546), (545, 546, 563, 564), (544, 545, 564, 565), (543, 544, 565, 566), (542, 543, 566, 567), (541, 542, 567, 568), (540, 541, 568, 569), (539, 540, 569, 570), (553, 556, 555, 554), (547, 554, 555, 562), (547, 562, 561, 548), (548, 561, 560, 549), (552, 557, 556, 553), (551, 558, 557, 552), (550, 559, 558, 551), (549, 560, 559, 550), (573, 574, 571, 572), (575, 578, 577, 576), (571, 575, 576, 572), (572, 576, 577, 573), (573, 577, 578, 574), (574, 578, 575, 571), (579, 580, 585, 586), (585, 580, 593, 588), (579, 586, 587, 594), (581, 584, 589, 592), (583, 582, 591, 590), (586, 585, 588, 587), (584, 583, 590, 589), (582, 581, 592, 591), (580, 579, 594, 593), (593, 594, 595, 596), (591, 592, 597, 598), (589, 590, 599, 600), (587, 588, 601, 602), (590, 591, 598, 599), (592, 589, 600, 597), (594, 587, 602, 595), (588, 593, 596, 601), (599, 598, 597, 600), (601, 596, 595, 602), (606, 605, 604, 603), (581, 607, 608, 584), (607, 606, 603, 608), (583, 609, 610, 582), (584, 608, 609, 583), (608, 603, 604, 609), (582, 610, 607, 581), (610, 605, 606, 607), (610, 609, 612, 611), (605, 610, 611, 613), (609, 604, 614, 612), (604, 605, 613, 614), (612, 614, 613, 611), (615, 623, 624, 616), (616, 624, 625, 617), (617, 625, 626, 618), (618, 626, 627, 619), (619, 627, 628, 620), (620, 628, 629, 621), (621, 629, 630, 622), (622, 630, 623, 615), (622, 615, 639, 632), (621, 622, 632, 633), (620, 621, 633, 634), (619, 620, 634, 635), (618, 619, 635, 636), (617, 618, 636, 637), (616, 617, 637, 638), (615, 616, 638, 639), (631, 639, 638), (631, 638, 637), (631, 637, 636), (631, 636, 635), (631, 635, 634), (631, 634, 633), (631, 633, 632), (631, 632, 639), (623, 630, 640, 647), (630, 629, 641, 640), (629, 628, 642, 641), (628, 627, 643, 642), (627, 626, 644, 643), (626, 625, 645, 644), (625, 624, 646, 645), (624, 623, 647, 646), (646, 647, 648, 649), (645, 646, 649, 650), (644, 645, 650, 651), (643, 644, 651, 652), (642, 643, 652, 653), (641, 642, 653, 654), (640, 641, 654, 655), (647, 640, 655, 648), (648, 655, 656, 663), (655, 654, 657, 656), (654, 653, 658, 657), (653, 652, 659, 658), (652, 651, 660, 659), (651, 650, 661, 660), (650, 649, 662, 661), (649, 648, 663, 662), (662, 663, 664, 665), (661, 662, 665, 666), (660, 661, 666, 667), (659, 660, 667, 668), (658, 659, 668, 669), (657, 658, 669, 670), (656, 657, 670, 671), (663, 656, 671, 664), (672, 665, 664), (672, 666, 665), (672, 667, 666), (672, 668, 667), (672, 669, 668), (672, 670, 669), (672, 671, 670), (672, 664, 671), (675, 676, 673, 674), (677, 680, 679, 678), (673, 677, 678, 674), (674, 678, 679, 675), (676, 680, 677, 673), (680, 676, 683, 681), (675, 679, 682, 684), (679, 680, 681, 682), (676, 675, 684, 683), (684, 682, 681, 683), (689, 692, 691, 690), (685, 689, 690, 686), (686, 690, 691, 687), (687, 691, 692, 688), (688, 692, 689, 685), (693, 699, 700, 694), (694, 700, 701, 695), (695, 701, 702, 696), (696, 702, 703, 697), (697, 703, 704, 698), (698, 704, 699, 693), (721, 711, 710), (710, 711, 712, 709), (709, 712, 713, 708), (708, 713, 714, 707), (707, 714, 715, 706), (706, 715, 705), (715, 716, 705), (714, 717, 716, 715), (713, 718, 717, 714), (712, 719, 718, 713), (711, 720, 719, 712), (721, 720, 711), (721, 722, 720), (720, 722, 723, 719), (719, 723, 724, 718), (718, 724, 725, 717), (717, 725, 726, 716), (716, 726, 705), (726, 727, 705), (725, 728, 727, 726), (724, 729, 728, 725), (723, 730, 729, 724), (722, 731, 730, 723), (721, 731, 722), (721, 732, 731), (731, 732, 733, 730), (730, 733, 734, 729), (729, 734, 735, 728), (728, 735, 736, 727), (727, 736, 705), (736, 737, 705), (735, 738, 737, 736), (734, 739, 738, 735), (733, 740, 739, 734), (732, 741, 740, 733), (721, 741, 732), (721, 742, 741), (741, 742, 743, 740), (740, 743, 744, 739), (739, 744, 745, 738), (738, 745, 746, 737), (737, 746, 705), (746, 706, 705), (745, 707, 706, 746), (744, 708, 707, 745), (743, 709, 708, 744), (742, 710, 709, 743), (721, 710, 742)])
me_cube.polygons.foreach_set('use_smooth', [True] * 738)
me_cube.polygons.foreach_set('material_index', [3, 3, 3, 3, 3, 3, 1, 1, 3, 1, 3, 1, 1, 1, 1, 3, 3, 1, 1, 3, 3, 3, 3, 3, 3, 3, 3, 3, 3, 3, 3, 3, 3, 3, 3, 3, 3, 3, 3, 3, 3, 3, 3, 3, 3, 3, 3, 3, 3, 3, 3, 3, 3, 3, 3, 3, 3, 3, 3, 3, 3, 3, 3, 3, 3, 3, 3, 3, 3, 3, 3, 3, 3, 3, 3, 3, 3, 3, 3, 3, 3, 3, 3, 3, 3, 3, 3, 3, 3, 3, 3, 3, 3, 3, 3, 3, 3, 3, 3, 3, 3, 3, 3, 3, 3, 3, 3, 3, 3, 3, 3, 3, 3, 3, 3, 3, 3, 3, 3, 3, 3, 3, 3, 3, 3, 3, 3, 3, 3, 3, 3, 3, 3, 3, 3, 3, 3, 3, 3, 3, 3, 3, 3, 3, 3, 3, 3, 3, 3, 3, 3, 3, 3, 3, 3, 3, 3, 3, 3, 3, 3, 3, 3, 3, 3, 3, 3, 3, 3, 3, 3, 3, 3, 3, 3, 3, 3, 3, 3, 3, 3, 3, 3, 3, 3, 3, 3, 3, 3, 3, 3, 3, 1, 1, 1, 1, 1, 1, 1, 1, 1, 1, 1, 1, 1, 1, 1, 1, 3, 3, 3, 3, 3, 3, 3, 3, 3, 3, 3, 3, 3, 3, 3, 3, 3, 3, 3, 3, 3, 3, 3, 3, 1, 1, 1, 1, 1, 1, 1, 1, 1, 1, 1, 1, 1, 1, 1, 1, 1, 1, 1, 1, 1, 1, 1, 1, 1, 1, 1, 1, 1, 1, 1, 1, 1, 1, 1, 1, 1, 1, 1, 1, 1, 1, 1, 1, 1, 1, 1, 1, 1, 1, 1, 1, 1, 3, 3, 3, 3, 3, 3, 3, 3, 3, 3, 3, 3, 3, 3, 3, 3, 3, 3, 1, 3, 1, 3, 1, 3, 1, 3, 1, 3, 1, 3, 1, 1, 1, 1, 1, 1, 1, 1, 1, 1, 1, 1, 1, 1, 1, 1, 1, 1, 1, 1, 1, 1, 1, 1, 1, 1, 1, 1, 1, 1, 1, 1, 1, 1, 1, 1, 1, 1, 1, 1, 1, 1, 1, 1, 1, 1, 1, 1, 1, 1, 1, 1, 1, 1, 1, 1, 1, 1, 1, 1, 1, 1, 1, 1, 1, 1, 1, 1, 1, 1, 1, 1, 1, 1, 1, 1, 1, 1, 1, 1, 1, 1, 1, 1, 1, 1, 1, 1, 1, 1, 1, 1, 1, 1, 1, 1, 1, 1, 1, 1, 1, 1, 1, 1, 1, 1, 1, 1, 1, 1, 1, 1, 1, 1, 1, 1, 1, 1, 1, 1, 1, 1, 1, 1, 1, 1, 1, 1, 1, 1, 1, 1, 1, 1, 1, 1, 1, 1, 1, 1, 1, 1, 1, 1, 1, 1, 1, 1, 1, 1, 1, 1, 1, 1, 1, 1, 1, 1, 1, 1, 1, 1, 1, 1, 1, 1, 1, 1, 1, 1, 1, 1, 1, 1, 1, 1, 1, 1, 1, 1, 1, 1, 1, 1, 1, 1, 1, 1, 1, 1, 1, 1, 1, 1, 1, 1, 1, 1, 1, 1, 1, 1, 1, 1, 1, 1, 1, 1, 1, 1, 1, 1, 1, 1, 1, 1, 1, 1, 1, 1, 1, 1, 1, 1, 1, 1, 1, 1, 1, 1, 1, 1, 1, 1, 1, 1, 1, 1, 1, 1, 1, 1, 1, 1, 1, 1, 1, 1, 1, 1, 1, 1, 1, 1, 1, 1, 1, 1, 1, 1, 1, 1, 1, 1, 1, 1, 1, 1, 1, 1, 1, 1, 1, 1, 1, 1, 1, 1, 1, 1, 1, 1, 1, 1, 1, 1, 1, 1, 1, 1, 2, 2, 2, 2, 2, 2, 2, 2, 2, 2, 2, 2, 2, 2, 2, 2, 2, 2, 2, 2, 2, 2, 2, 2, 2, 2, 2, 2, 2, 2, 2, 2, 2, 2, 2, 2, 2, 2, 2, 2, 2, 2, 2, 2, 2, 2, 2, 2, 2, 2, 2, 2, 2, 2, 2, 2, 2, 2, 2, 2, 2, 2, 2, 2, 2, 2, 2, 2, 2, 2, 2, 2, 2, 2, 2, 2, 2, 2, 2, 2, 2, 2, 2, 2, 2, 2, 2, 2, 2, 2, 2, 2, 2, 2, 2, 2, 2, 2, 2, 2, 2, 2, 2, 2, 2, 2, 2, 2, 2, 2, 2, 2, 2, 2, 2, 2, 2, 2, 2, 2, 2, 2, 2, 2, 2, 2, 2, 2, 2, 2, 2, 2, 2])
me_cube.materials.append(mat_material)
me_cube.materials.append(mat_material_001)
me_cube.materials.append(mat_material_002)
me_cube.materials.append(mat_material_003)
me_cube.use_remesh_preserve_volume = False
me_cube.use_remesh_preserve_attributes = False
me_cube.use_mirror_vertex_groups = False
me_cube.update()
arm_armature = bpy.data.armatures.new('Armature')  # bones are not reproduced

# ---- objects
ob_armature = bpy.data.objects.new('Armature', arm_armature)
ob_cube = bpy.data.objects.new('Cube', me_cube)
ob_lamp = bpy.data.objects.new('Lamp', light_spot)
ob_camera = bpy.data.objects.new('Camera', cam_camera)

# ---- transforms, parenting, visibility, modifiers, constraints
ob_armature.location = (-1.028e-07, -1.47, 0.52)
ob_armature.lock_rotations_4d = False
ob_armature.empty_display_type = 'ARROWS'
ob_armature.show_in_front = True
ob_armature.lineart.crease_threshold = 0.0
ob_cube.location = (0.0, 0.0, 0.0)
ob_cube.lock_rotations_4d = False
ob_cube.empty_display_type = 'ARROWS'
ob_cube.color = (0.0, 0.0, 0.0, 1.0)
ob_cube.lineart.crease_threshold = 0.0
_vg = ob_cube.vertex_groups.new(name='BoltHandle')
_vg.add([685, 686, 687, 688, 689, 690, 691, 692, 693, 694, 695, 696, 697, 698, 699, 700, 701, 702, 703, 704, 705, 706, 707, 708, 709, 710, 711, 712, 713, 714, 715, 716, 717, 718, 719, 720, 721, 722, 723, 724, 725, 726, 727, 728, 729, 730, 731, 732, 733, 734, 735, 736, 737, 738, 739, 740, 741, 742, 743, 744, 745, 746], 1.0, 'REPLACE')
_vg = ob_cube.vertex_groups.new(name='Bolt')
_vg.add([615, 616, 617, 618, 619, 620, 621, 622, 623, 624, 625, 626, 627, 628, 629, 630, 631, 632, 633, 634, 635, 636, 637, 638, 639, 640, 641, 642, 643, 644, 645, 646, 647, 648, 649, 650, 651, 652, 653, 654, 655, 656, 657, 658, 659, 660, 661, 662, 663, 664, 665, 666, 667, 668, 669, 670, 671, 672, 673, 674, 675, 676, 677, 678, 679, 680, 681, 682, 683, 684], 1.0, 'REPLACE')
_m = ob_cube.modifiers.new('Armature', 'ARMATURE')
_m.object = ob_armature
ob_lamp.location = (4.076, 1.005, 5.904)
ob_lamp.rotation_euler = (0.6503, 0.05522, 1.866)
ob_lamp.lock_rotations_4d = False
ob_lamp.empty_display_type = 'ARROWS'
ob_lamp.color = (0.0, 0.0, 0.0, 0.0)
ob_lamp.lineart.crease_threshold = 0.0
ob_camera.location = (7.481, -6.508, 5.344)
ob_camera.rotation_euler = (1.109, 0.01082, 0.8149)
ob_camera.lock_rotations_4d = False
ob_camera.empty_display_type = 'ARROWS'
ob_camera.color = (0.0, 0.0, 0.0, 0.0)
ob_camera.display_type = 'WIRE'
ob_camera.lineart.crease_threshold = 0.0

# ---- collection membership
col_collection_1.objects.link(ob_armature)
col_collection_1.objects.link(ob_cube)
col_collection_1.objects.link(ob_lamp)
col_collection_1.objects.link(ob_camera)

# ---- scene / render settings (as saved in the file)
scene.camera = ob_camera
scene.frame_start = 1; scene.frame_end = 250; scene.frame_set(1)
scene.render.engine = 'BLENDER_EEVEE_NEXT'
scene.render.image_settings.file_format = 'JPEG'
scene.render.image_settings.color_mode = 'RGB'
scene.render.image_settings.compression = 90
scene.render.resolution_x = 800
scene.render.resolution_y = 600
scene.render.pixel_aspect_x = 100.0
scene.render.pixel_aspect_y = 100.0
scene.render.fps = 25
scene.render.dither_intensity = 0.0
scene.render.use_compositing = False
scene.render.use_sequencer = False
scene.render.bake_margin = 2
scene.render.bake_bias = 0.0
scene.render.use_stamp_time = False
scene.render.use_stamp_date = False
scene.render.use_stamp_frame = False
scene.render.use_stamp_camera = False
scene.render.use_stamp_scene = False
scene.render.use_stamp_filename = False
scene.render.use_stamp_render_time = False
scene.render.stamp_font_size = 0
scene.cycles.use_denoising = False
scene.cycles.samples = 10
scene.cycles.sampling_pattern = 'TABULATED_SOBOL'
scene.cycles.light_sampling_threshold = 0.0
scene.cycles.use_adaptive_sampling = False
scene.cycles.use_light_tree = False
scene.cycles.blur_glossy = 0.0
scene.cycles.volume_bounces = 1
scene.cycles.pixel_filter_type = 'GAUSSIAN'
scene.cycles.sample_clamp_indirect = 0.0
scene.view_settings.view_transform = 'Raw'
bpy.context.view_layer.update()
